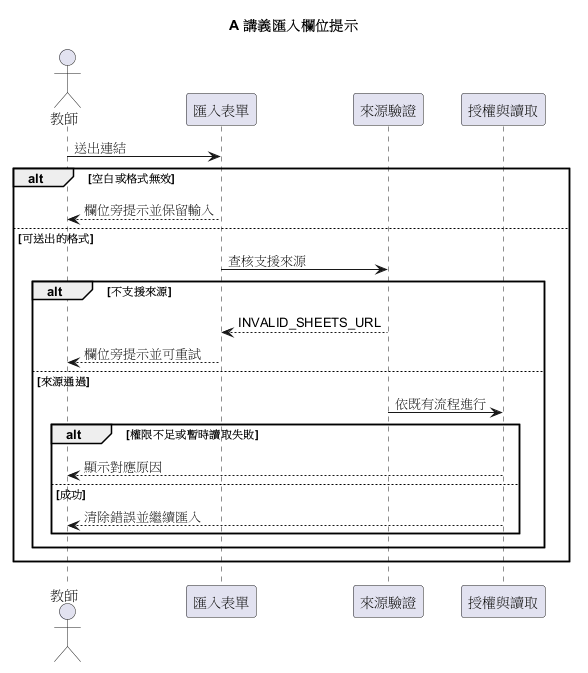

The diagram above was rendered by PlantUML. Its source (embedded in the PNG):
@startuml
title A 講義匯入欄位提示
actor 教師
participant 匯入表單
participant 來源驗證
participant 授權與讀取
教師 -> 匯入表單 : 送出連結
alt 空白或格式無效
  匯入表單 --> 教師 : 欄位旁提示並保留輸入
else 可送出的格式
  匯入表單 -> 來源驗證 : 查核支援來源
  alt 不支援來源
    來源驗證 --> 匯入表單 : INVALID_SHEETS_URL
    匯入表單 --> 教師 : 欄位旁提示並可重試
  else 來源通過
    來源驗證 -> 授權與讀取 : 依既有流程進行
    alt 權限不足或暫時讀取失敗
      授權與讀取 --> 教師 : 顯示對應原因
    else 成功
      授權與讀取 --> 教師 : 清除錯誤並繼續匯入
    end
  end
end
@enduml